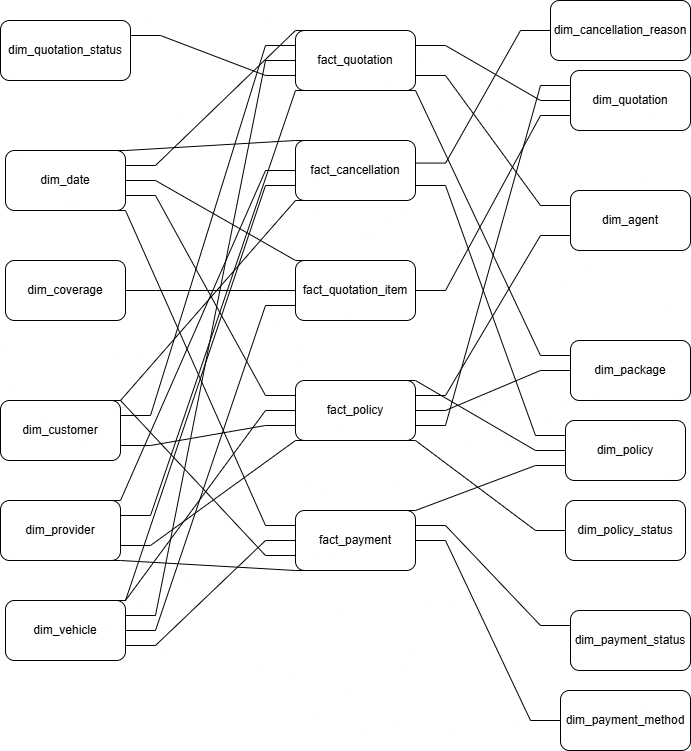

The diagram above was exported from draw.io. Its source (the exported page's mxGraphModel, read from the mxfile embedded in the PNG):
<mxGraphModel dx="977" dy="756" grid="1" gridSize="10" guides="1" tooltips="1" connect="1" arrows="1" fold="1" page="1" pageScale="1" pageWidth="850" pageHeight="1100" math="0" shadow="0">
  <root>
    <mxCell id="0" />
    <mxCell id="1" parent="0" />
    <mxCell id="4kyQvDQMBKU5X3uGvNh3-1" parent="1" style="rounded=1;whiteSpace=wrap;html=1;" value="fact_policy" vertex="1">
      <mxGeometry height="60" width="120" x="655" y="640" as="geometry" />
    </mxCell>
    <mxCell id="4kyQvDQMBKU5X3uGvNh3-2" parent="1" style="rounded=1;whiteSpace=wrap;html=1;" value="fact_payment" vertex="1">
      <mxGeometry height="60" width="120" x="655" y="770" as="geometry" />
    </mxCell>
    <mxCell id="4kyQvDQMBKU5X3uGvNh3-3" parent="1" style="rounded=1;whiteSpace=wrap;html=1;" value="fact_quotation_item" vertex="1">
      <mxGeometry height="60" width="120" x="655" y="520" as="geometry" />
    </mxCell>
    <mxCell id="4kyQvDQMBKU5X3uGvNh3-4" parent="1" style="rounded=1;whiteSpace=wrap;html=1;" value="dim_date" vertex="1">
      <mxGeometry height="60" width="120" x="365" y="410" as="geometry" />
    </mxCell>
    <mxCell id="4kyQvDQMBKU5X3uGvNh3-5" parent="1" style="rounded=1;whiteSpace=wrap;html=1;" value="dim_customer" vertex="1">
      <mxGeometry height="60" width="120" x="360" y="660" as="geometry" />
    </mxCell>
    <mxCell id="4kyQvDQMBKU5X3uGvNh3-6" parent="1" style="rounded=1;whiteSpace=wrap;html=1;" value="dim_agent" vertex="1">
      <mxGeometry height="60" width="120" x="930" y="450" as="geometry" />
    </mxCell>
    <mxCell id="4kyQvDQMBKU5X3uGvNh3-7" parent="1" style="rounded=1;whiteSpace=wrap;html=1;" value="dim_quotation_status" vertex="1">
      <mxGeometry height="60" width="130" x="360" y="280" as="geometry" />
    </mxCell>
    <mxCell id="4kyQvDQMBKU5X3uGvNh3-8" parent="1" style="rounded=1;whiteSpace=wrap;html=1;" value="dim_policy_status" vertex="1">
      <mxGeometry height="60" width="120" x="925" y="760" as="geometry" />
    </mxCell>
    <mxCell id="4kyQvDQMBKU5X3uGvNh3-10" parent="1" style="rounded=1;whiteSpace=wrap;html=1;" value="dim_payment_status" vertex="1">
      <mxGeometry height="60" width="120" x="930" y="870" as="geometry" />
    </mxCell>
    <mxCell id="4kyQvDQMBKU5X3uGvNh3-11" parent="1" style="rounded=1;whiteSpace=wrap;html=1;" value="dim_provider" vertex="1">
      <mxGeometry height="60" width="120" x="360" y="760" as="geometry" />
    </mxCell>
    <mxCell id="4kyQvDQMBKU5X3uGvNh3-12" parent="1" style="rounded=1;whiteSpace=wrap;html=1;" value="dim_package" vertex="1">
      <mxGeometry height="60" width="120" x="930" y="600" as="geometry" />
    </mxCell>
    <mxCell id="4kyQvDQMBKU5X3uGvNh3-13" parent="1" style="rounded=1;whiteSpace=wrap;html=1;" value="dim_coverage" vertex="1">
      <mxGeometry height="60" width="120" x="365" y="520" as="geometry" />
    </mxCell>
    <mxCell id="4kyQvDQMBKU5X3uGvNh3-14" parent="1" style="rounded=1;whiteSpace=wrap;html=1;" value="fact_quotation" vertex="1">
      <mxGeometry height="60" width="120" x="655" y="290" as="geometry" />
    </mxCell>
    <mxCell id="4kyQvDQMBKU5X3uGvNh3-15" parent="1" style="rounded=1;whiteSpace=wrap;html=1;" value="dim_payment_method" vertex="1">
      <mxGeometry height="60" width="130" x="920" y="950" as="geometry" />
    </mxCell>
    <mxCell id="4kyQvDQMBKU5X3uGvNh3-16" edge="1" parent="1" source="4kyQvDQMBKU5X3uGvNh3-4" style="endArrow=none;html=1;rounded=0;exitX=1;exitY=0.25;exitDx=0;exitDy=0;entryX=0.25;entryY=0;entryDx=0;entryDy=0;edgeStyle=entityRelationEdgeStyle;" target="4kyQvDQMBKU5X3uGvNh3-14" value="">
      <mxGeometry relative="1" as="geometry">
        <mxPoint x="640" y="700" as="sourcePoint" />
        <mxPoint x="800" y="700" as="targetPoint" />
      </mxGeometry>
    </mxCell>
    <mxCell id="4kyQvDQMBKU5X3uGvNh3-18" edge="1" parent="1" source="4kyQvDQMBKU5X3uGvNh3-11" style="endArrow=none;html=1;rounded=0;exitX=1;exitY=0.25;exitDx=0;exitDy=0;entryX=0.25;entryY=1;entryDx=0;entryDy=0;edgeStyle=entityRelationEdgeStyle;" target="4kyQvDQMBKU5X3uGvNh3-14" value="">
      <mxGeometry relative="1" as="geometry">
        <mxPoint x="580" y="680" as="sourcePoint" />
        <mxPoint x="775" y="765" as="targetPoint" />
      </mxGeometry>
    </mxCell>
    <mxCell id="4kyQvDQMBKU5X3uGvNh3-19" edge="1" parent="1" source="4kyQvDQMBKU5X3uGvNh3-7" style="endArrow=none;html=1;rounded=0;exitX=1;exitY=0.25;exitDx=0;exitDy=0;entryX=0;entryY=0.75;entryDx=0;entryDy=0;edgeStyle=entityRelationEdgeStyle;" target="4kyQvDQMBKU5X3uGvNh3-14" value="">
      <mxGeometry relative="1" as="geometry">
        <mxPoint x="560" y="570" as="sourcePoint" />
        <mxPoint x="755" y="655" as="targetPoint" />
      </mxGeometry>
    </mxCell>
    <mxCell id="4kyQvDQMBKU5X3uGvNh3-20" edge="1" parent="1" source="4kyQvDQMBKU5X3uGvNh3-5" style="endArrow=none;html=1;rounded=0;exitX=1;exitY=0.25;exitDx=0;exitDy=0;entryX=0;entryY=0.25;entryDx=0;entryDy=0;edgeStyle=entityRelationEdgeStyle;" target="4kyQvDQMBKU5X3uGvNh3-14" value="">
      <mxGeometry relative="1" as="geometry">
        <mxPoint x="540" y="680" as="sourcePoint" />
        <mxPoint x="735" y="765" as="targetPoint" />
      </mxGeometry>
    </mxCell>
    <mxCell id="4kyQvDQMBKU5X3uGvNh3-21" edge="1" parent="1" source="4kyQvDQMBKU5X3uGvNh3-14" style="endArrow=none;html=1;rounded=0;exitX=0.75;exitY=1;exitDx=0;exitDy=0;entryX=0;entryY=0.25;entryDx=0;entryDy=0;edgeStyle=entityRelationEdgeStyle;" target="4kyQvDQMBKU5X3uGvNh3-12" value="">
      <mxGeometry relative="1" as="geometry">
        <mxPoint x="840" y="700" as="sourcePoint" />
        <mxPoint x="1035" y="785" as="targetPoint" />
      </mxGeometry>
    </mxCell>
    <mxCell id="4kyQvDQMBKU5X3uGvNh3-22" edge="1" parent="1" source="4kyQvDQMBKU5X3uGvNh3-14" style="endArrow=none;html=1;rounded=0;exitX=1;exitY=0.75;exitDx=0;exitDy=0;entryX=0;entryY=0.25;entryDx=0;entryDy=0;edgeStyle=entityRelationEdgeStyle;" target="4kyQvDQMBKU5X3uGvNh3-6" value="">
      <mxGeometry relative="1" as="geometry">
        <mxPoint x="860" y="810" as="sourcePoint" />
        <mxPoint x="1055" y="895" as="targetPoint" />
      </mxGeometry>
    </mxCell>
    <mxCell id="4kyQvDQMBKU5X3uGvNh3-23" edge="1" parent="1" source="4kyQvDQMBKU5X3uGvNh3-4" style="endArrow=none;html=1;rounded=0;exitX=1;exitY=0.5;exitDx=0;exitDy=0;entryX=0.25;entryY=0;entryDx=0;entryDy=0;edgeStyle=entityRelationEdgeStyle;" target="4kyQvDQMBKU5X3uGvNh3-3" value="">
      <mxGeometry relative="1" as="geometry">
        <mxPoint x="550" y="440" as="sourcePoint" />
        <mxPoint x="745" y="525" as="targetPoint" />
      </mxGeometry>
    </mxCell>
    <mxCell id="4kyQvDQMBKU5X3uGvNh3-30" edge="1" parent="1" source="4kyQvDQMBKU5X3uGvNh3-13" style="endArrow=none;html=1;rounded=0;exitX=1;exitY=0.5;exitDx=0;exitDy=0;entryX=0;entryY=0.5;entryDx=0;entryDy=0;edgeStyle=entityRelationEdgeStyle;" target="4kyQvDQMBKU5X3uGvNh3-3" value="">
      <mxGeometry relative="1" as="geometry">
        <mxPoint x="580" y="580" as="sourcePoint" />
        <mxPoint x="775" y="665" as="targetPoint" />
      </mxGeometry>
    </mxCell>
    <mxCell id="4kyQvDQMBKU5X3uGvNh3-31" edge="1" parent="1" source="4kyQvDQMBKU5X3uGvNh3-4" style="endArrow=none;html=1;rounded=0;exitX=1;exitY=0.75;exitDx=0;exitDy=0;entryX=0;entryY=0.25;entryDx=0;entryDy=0;edgeStyle=entityRelationEdgeStyle;" target="4kyQvDQMBKU5X3uGvNh3-1" value="">
      <mxGeometry relative="1" as="geometry">
        <mxPoint x="660" y="350" as="sourcePoint" />
        <mxPoint x="825" y="420" as="targetPoint" />
      </mxGeometry>
    </mxCell>
    <mxCell id="4kyQvDQMBKU5X3uGvNh3-33" edge="1" parent="1" source="4kyQvDQMBKU5X3uGvNh3-5" style="endArrow=none;html=1;rounded=0;exitX=1;exitY=0.75;exitDx=0;exitDy=0;entryX=0;entryY=0.75;entryDx=0;entryDy=0;edgeStyle=entityRelationEdgeStyle;" target="4kyQvDQMBKU5X3uGvNh3-1" value="">
      <mxGeometry relative="1" as="geometry">
        <mxPoint x="670" y="760" as="sourcePoint" />
        <mxPoint x="835" y="830" as="targetPoint" />
      </mxGeometry>
    </mxCell>
    <mxCell id="4kyQvDQMBKU5X3uGvNh3-34" edge="1" parent="1" source="4kyQvDQMBKU5X3uGvNh3-11" style="endArrow=none;html=1;rounded=0;exitX=1;exitY=0.75;exitDx=0;exitDy=0;entryX=0.25;entryY=1;entryDx=0;entryDy=0;edgeStyle=entityRelationEdgeStyle;" target="4kyQvDQMBKU5X3uGvNh3-1" value="">
      <mxGeometry relative="1" as="geometry">
        <mxPoint x="620" y="870" as="sourcePoint" />
        <mxPoint x="785" y="940" as="targetPoint" />
      </mxGeometry>
    </mxCell>
    <mxCell id="4kyQvDQMBKU5X3uGvNh3-35" edge="1" parent="1" source="4kyQvDQMBKU5X3uGvNh3-1" style="endArrow=none;html=1;rounded=0;exitX=1;exitY=0.25;exitDx=0;exitDy=0;entryX=0;entryY=0.75;entryDx=0;entryDy=0;edgeStyle=entityRelationEdgeStyle;" target="4kyQvDQMBKU5X3uGvNh3-6" value="">
      <mxGeometry relative="1" as="geometry">
        <mxPoint x="840" y="860" as="sourcePoint" />
        <mxPoint x="1005" y="930" as="targetPoint" />
      </mxGeometry>
    </mxCell>
    <mxCell id="4kyQvDQMBKU5X3uGvNh3-36" edge="1" parent="1" source="4kyQvDQMBKU5X3uGvNh3-1" style="endArrow=none;html=1;rounded=0;exitX=1;exitY=0.5;exitDx=0;exitDy=0;entryX=0;entryY=0.5;entryDx=0;entryDy=0;edgeStyle=entityRelationEdgeStyle;" target="4kyQvDQMBKU5X3uGvNh3-12" value="">
      <mxGeometry relative="1" as="geometry">
        <mxPoint x="780" y="860" as="sourcePoint" />
        <mxPoint x="945" y="930" as="targetPoint" />
      </mxGeometry>
    </mxCell>
    <mxCell id="4kyQvDQMBKU5X3uGvNh3-37" edge="1" parent="1" source="4kyQvDQMBKU5X3uGvNh3-1" style="endArrow=none;html=1;rounded=0;exitX=0.75;exitY=1;exitDx=0;exitDy=0;entryX=0;entryY=0.5;entryDx=0;entryDy=0;edgeStyle=entityRelationEdgeStyle;" target="4kyQvDQMBKU5X3uGvNh3-8" value="">
      <mxGeometry relative="1" as="geometry">
        <mxPoint x="860" y="370" as="sourcePoint" />
        <mxPoint x="1025" y="440" as="targetPoint" />
      </mxGeometry>
    </mxCell>
    <mxCell id="4kyQvDQMBKU5X3uGvNh3-38" edge="1" parent="1" source="4kyQvDQMBKU5X3uGvNh3-4" style="endArrow=none;html=1;rounded=0;exitX=0.75;exitY=1;exitDx=0;exitDy=0;entryX=0;entryY=0.25;entryDx=0;entryDy=0;edgeStyle=entityRelationEdgeStyle;" target="4kyQvDQMBKU5X3uGvNh3-2" value="">
      <mxGeometry relative="1" as="geometry">
        <mxPoint x="700" y="350" as="sourcePoint" />
        <mxPoint x="865" y="420" as="targetPoint" />
      </mxGeometry>
    </mxCell>
    <mxCell id="4kyQvDQMBKU5X3uGvNh3-40" edge="1" parent="1" source="4kyQvDQMBKU5X3uGvNh3-5" style="endArrow=none;html=1;rounded=0;exitX=0.75;exitY=0;exitDx=0;exitDy=0;entryX=0;entryY=0.75;entryDx=0;entryDy=0;edgeStyle=entityRelationEdgeStyle;" target="4kyQvDQMBKU5X3uGvNh3-2" value="">
      <mxGeometry relative="1" as="geometry">
        <mxPoint x="640" y="840" as="sourcePoint" />
        <mxPoint x="805" y="910" as="targetPoint" />
      </mxGeometry>
    </mxCell>
    <mxCell id="4kyQvDQMBKU5X3uGvNh3-41" edge="1" parent="1" source="4kyQvDQMBKU5X3uGvNh3-11" style="endArrow=none;html=1;rounded=0;exitX=0.75;exitY=1;exitDx=0;exitDy=0;entryX=0.25;entryY=1;entryDx=0;entryDy=0;edgeStyle=entityRelationEdgeStyle;" target="4kyQvDQMBKU5X3uGvNh3-2" value="">
      <mxGeometry relative="1" as="geometry">
        <mxPoint x="630" y="860" as="sourcePoint" />
        <mxPoint x="795" y="930" as="targetPoint" />
      </mxGeometry>
    </mxCell>
    <mxCell id="4kyQvDQMBKU5X3uGvNh3-42" edge="1" parent="1" source="4kyQvDQMBKU5X3uGvNh3-2" style="endArrow=none;html=1;rounded=0;exitX=1;exitY=0.25;exitDx=0;exitDy=0;entryX=0;entryY=0.25;entryDx=0;entryDy=0;edgeStyle=entityRelationEdgeStyle;" target="4kyQvDQMBKU5X3uGvNh3-10" value="">
      <mxGeometry relative="1" as="geometry">
        <mxPoint x="850" y="510" as="sourcePoint" />
        <mxPoint x="1015" y="580" as="targetPoint" />
      </mxGeometry>
    </mxCell>
    <mxCell id="4kyQvDQMBKU5X3uGvNh3-43" edge="1" parent="1" source="4kyQvDQMBKU5X3uGvNh3-2" style="endArrow=none;html=1;rounded=0;exitX=1;exitY=0.5;exitDx=0;exitDy=0;entryX=0;entryY=0.5;entryDx=0;entryDy=0;edgeStyle=entityRelationEdgeStyle;" target="4kyQvDQMBKU5X3uGvNh3-15" value="">
      <mxGeometry relative="1" as="geometry">
        <mxPoint x="820" y="870" as="sourcePoint" />
        <mxPoint x="985" y="940" as="targetPoint" />
      </mxGeometry>
    </mxCell>
    <mxCell id="4kyQvDQMBKU5X3uGvNh3-44" parent="1" style="rounded=1;whiteSpace=wrap;html=1;" value="dim_quotation" vertex="1">
      <mxGeometry height="60" width="120" x="930" y="330" as="geometry" />
    </mxCell>
    <mxCell id="4kyQvDQMBKU5X3uGvNh3-45" edge="1" parent="1" source="4kyQvDQMBKU5X3uGvNh3-14" style="endArrow=none;html=1;rounded=0;exitX=1;exitY=0.25;exitDx=0;exitDy=0;entryX=0;entryY=0.5;entryDx=0;entryDy=0;edgeStyle=entityRelationEdgeStyle;" target="4kyQvDQMBKU5X3uGvNh3-44" value="">
      <mxGeometry relative="1" as="geometry">
        <mxPoint x="950" y="430" as="sourcePoint" />
        <mxPoint x="1105" y="580" as="targetPoint" />
      </mxGeometry>
    </mxCell>
    <mxCell id="4kyQvDQMBKU5X3uGvNh3-46" edge="1" parent="1" source="4kyQvDQMBKU5X3uGvNh3-3" style="endArrow=none;html=1;rounded=0;exitX=1;exitY=0.5;exitDx=0;exitDy=0;entryX=0;entryY=0.75;entryDx=0;entryDy=0;edgeStyle=entityRelationEdgeStyle;" target="4kyQvDQMBKU5X3uGvNh3-44" value="">
      <mxGeometry relative="1" as="geometry">
        <mxPoint x="1060" y="290" as="sourcePoint" />
        <mxPoint x="1215" y="440" as="targetPoint" />
      </mxGeometry>
    </mxCell>
    <mxCell id="4kyQvDQMBKU5X3uGvNh3-47" parent="1" style="rounded=1;whiteSpace=wrap;html=1;" value="fact_cancellation" vertex="1">
      <mxGeometry height="60" width="120" x="655" y="400" as="geometry" />
    </mxCell>
    <mxCell id="4kyQvDQMBKU5X3uGvNh3-48" parent="1" style="rounded=1;whiteSpace=wrap;html=1;" value="dim_cancellation_reason" vertex="1">
      <mxGeometry height="60" width="140" x="910" y="260" as="geometry" />
    </mxCell>
    <mxCell id="4kyQvDQMBKU5X3uGvNh3-49" edge="1" parent="1" source="4kyQvDQMBKU5X3uGvNh3-1" style="endArrow=none;html=1;rounded=0;exitX=1;exitY=0.75;exitDx=0;exitDy=0;entryX=0;entryY=0.25;entryDx=0;entryDy=0;edgeStyle=entityRelationEdgeStyle;" target="4kyQvDQMBKU5X3uGvNh3-44" value="">
      <mxGeometry relative="1" as="geometry">
        <mxPoint x="800" y="710" as="sourcePoint" />
        <mxPoint x="985" y="810" as="targetPoint" />
      </mxGeometry>
    </mxCell>
    <mxCell id="4kyQvDQMBKU5X3uGvNh3-50" edge="1" parent="1" source="4kyQvDQMBKU5X3uGvNh3-4" style="endArrow=none;html=1;rounded=0;exitX=0.75;exitY=0;exitDx=0;exitDy=0;entryX=0.25;entryY=0;entryDx=0;entryDy=0;edgeStyle=entityRelationEdgeStyle;" target="4kyQvDQMBKU5X3uGvNh3-47" value="">
      <mxGeometry relative="1" as="geometry">
        <mxPoint x="590" y="320" as="sourcePoint" />
        <mxPoint x="775" y="420" as="targetPoint" />
      </mxGeometry>
    </mxCell>
    <mxCell id="4kyQvDQMBKU5X3uGvNh3-51" edge="1" parent="1" source="4kyQvDQMBKU5X3uGvNh3-5" style="endArrow=none;html=1;rounded=0;exitX=0.75;exitY=0;exitDx=0;exitDy=0;entryX=0.25;entryY=1;entryDx=0;entryDy=0;edgeStyle=entityRelationEdgeStyle;" target="4kyQvDQMBKU5X3uGvNh3-47" value="">
      <mxGeometry relative="1" as="geometry">
        <mxPoint x="550" y="820" as="sourcePoint" />
        <mxPoint x="735" y="920" as="targetPoint" />
      </mxGeometry>
    </mxCell>
    <mxCell id="4kyQvDQMBKU5X3uGvNh3-52" edge="1" parent="1" source="4kyQvDQMBKU5X3uGvNh3-11" style="endArrow=none;html=1;rounded=0;exitX=0.75;exitY=0;exitDx=0;exitDy=0;entryX=0;entryY=0.5;entryDx=0;entryDy=0;edgeStyle=entityRelationEdgeStyle;" target="4kyQvDQMBKU5X3uGvNh3-47" value="">
      <mxGeometry relative="1" as="geometry">
        <mxPoint x="670" y="980" as="sourcePoint" />
        <mxPoint x="895" y="880" as="targetPoint" />
      </mxGeometry>
    </mxCell>
    <mxCell id="4kyQvDQMBKU5X3uGvNh3-54" edge="1" parent="1" source="4kyQvDQMBKU5X3uGvNh3-47" style="endArrow=none;html=1;rounded=0;exitX=1.001;exitY=0.376;exitDx=0;exitDy=0;entryX=0;entryY=0.5;entryDx=0;entryDy=0;edgeStyle=entityRelationEdgeStyle;exitPerimeter=0;" target="4kyQvDQMBKU5X3uGvNh3-48" value="">
      <mxGeometry relative="1" as="geometry">
        <mxPoint x="850" y="400" as="sourcePoint" />
        <mxPoint x="1075" y="300" as="targetPoint" />
      </mxGeometry>
    </mxCell>
    <mxCell id="DNkkxsQF9AvmU19SHBBy-1" parent="1" style="rounded=1;whiteSpace=wrap;html=1;" value="dim_policy" vertex="1">
      <mxGeometry height="60" width="120" x="925" y="680" as="geometry" />
    </mxCell>
    <mxCell id="DNkkxsQF9AvmU19SHBBy-2" edge="1" parent="1" source="4kyQvDQMBKU5X3uGvNh3-2" style="endArrow=none;html=1;rounded=0;exitX=0.75;exitY=0;exitDx=0;exitDy=0;entryX=0;entryY=0.75;entryDx=0;entryDy=0;edgeStyle=entityRelationEdgeStyle;" target="DNkkxsQF9AvmU19SHBBy-1" value="">
      <mxGeometry relative="1" as="geometry">
        <mxPoint x="710" y="860" as="sourcePoint" />
        <mxPoint x="890" y="890" as="targetPoint" />
      </mxGeometry>
    </mxCell>
    <mxCell id="DNkkxsQF9AvmU19SHBBy-3" edge="1" parent="1" source="4kyQvDQMBKU5X3uGvNh3-1" style="endArrow=none;html=1;rounded=0;exitX=0.75;exitY=0;exitDx=0;exitDy=0;entryX=0;entryY=0.5;entryDx=0;entryDy=0;edgeStyle=entityRelationEdgeStyle;" target="DNkkxsQF9AvmU19SHBBy-1" value="">
      <mxGeometry relative="1" as="geometry">
        <mxPoint x="650" y="910" as="sourcePoint" />
        <mxPoint x="830" y="940" as="targetPoint" />
      </mxGeometry>
    </mxCell>
    <mxCell id="DNkkxsQF9AvmU19SHBBy-4" edge="1" parent="1" source="4kyQvDQMBKU5X3uGvNh3-47" style="endArrow=none;html=1;rounded=0;exitX=1;exitY=0.75;exitDx=0;exitDy=0;entryX=0;entryY=0.25;entryDx=0;entryDy=0;edgeStyle=entityRelationEdgeStyle;" target="DNkkxsQF9AvmU19SHBBy-1" value="">
      <mxGeometry relative="1" as="geometry">
        <mxPoint x="1070" y="540" as="sourcePoint" />
        <mxPoint x="1250" y="570" as="targetPoint" />
      </mxGeometry>
    </mxCell>
    <mxCell id="DNkkxsQF9AvmU19SHBBy-5" parent="1" style="rounded=1;whiteSpace=wrap;html=1;" value="dim_vehicle" vertex="1">
      <mxGeometry height="60" width="120" x="365" y="860" as="geometry" />
    </mxCell>
    <mxCell id="DNkkxsQF9AvmU19SHBBy-6" edge="1" parent="1" source="DNkkxsQF9AvmU19SHBBy-5" style="endArrow=none;html=1;rounded=0;exitX=1;exitY=0.5;exitDx=0;exitDy=0;entryX=0;entryY=0.75;entryDx=0;entryDy=0;edgeStyle=entityRelationEdgeStyle;" target="4kyQvDQMBKU5X3uGvNh3-3" value="">
      <mxGeometry relative="1" as="geometry">
        <mxPoint x="580" y="950" as="sourcePoint" />
        <mxPoint x="810" y="890" as="targetPoint" />
      </mxGeometry>
    </mxCell>
    <mxCell id="DNkkxsQF9AvmU19SHBBy-7" edge="1" parent="1" source="DNkkxsQF9AvmU19SHBBy-5" style="endArrow=none;html=1;rounded=0;exitX=1;exitY=0.75;exitDx=0;exitDy=0;entryX=0;entryY=0.5;entryDx=0;entryDy=0;edgeStyle=entityRelationEdgeStyle;" target="4kyQvDQMBKU5X3uGvNh3-2" value="">
      <mxGeometry relative="1" as="geometry">
        <mxPoint x="530" y="960" as="sourcePoint" />
        <mxPoint x="760" y="900" as="targetPoint" />
      </mxGeometry>
    </mxCell>
    <mxCell id="DNkkxsQF9AvmU19SHBBy-8" edge="1" parent="1" source="DNkkxsQF9AvmU19SHBBy-5" style="endArrow=none;html=1;rounded=0;exitX=1;exitY=0.25;exitDx=0;exitDy=0;entryX=0;entryY=0.5;entryDx=0;entryDy=0;edgeStyle=entityRelationEdgeStyle;" target="4kyQvDQMBKU5X3uGvNh3-14" value="">
      <mxGeometry relative="1" as="geometry">
        <mxPoint x="650" y="960" as="sourcePoint" />
        <mxPoint x="880" y="900" as="targetPoint" />
      </mxGeometry>
    </mxCell>
    <mxCell id="DNkkxsQF9AvmU19SHBBy-9" edge="1" parent="1" source="DNkkxsQF9AvmU19SHBBy-5" style="endArrow=none;html=1;rounded=0;exitX=0.75;exitY=0;exitDx=0;exitDy=0;entryX=0;entryY=0.5;entryDx=0;entryDy=0;edgeStyle=entityRelationEdgeStyle;" target="4kyQvDQMBKU5X3uGvNh3-1" value="">
      <mxGeometry relative="1" as="geometry">
        <mxPoint x="720" y="940" as="sourcePoint" />
        <mxPoint x="950" y="880" as="targetPoint" />
      </mxGeometry>
    </mxCell>
    <mxCell id="DNkkxsQF9AvmU19SHBBy-10" edge="1" parent="1" source="DNkkxsQF9AvmU19SHBBy-5" style="endArrow=none;html=1;rounded=0;exitX=0.75;exitY=0;exitDx=0;exitDy=0;entryX=0;entryY=0.75;entryDx=0;entryDy=0;edgeStyle=entityRelationEdgeStyle;" target="4kyQvDQMBKU5X3uGvNh3-47" value="">
      <mxGeometry relative="1" as="geometry">
        <mxPoint x="710" y="970" as="sourcePoint" />
        <mxPoint x="940" y="910" as="targetPoint" />
      </mxGeometry>
    </mxCell>
  </root>
</mxGraphModel>